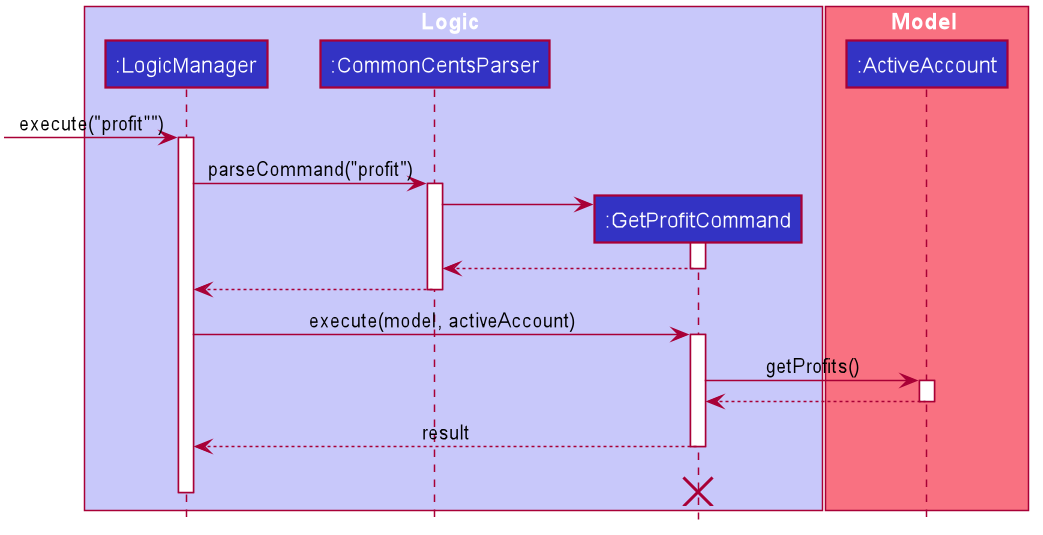

The diagram above was rendered by PlantUML. Its source (embedded in the PNG):
@startuml









skinparam BackgroundColor #FFFFFFF

skinparam Shadowing false

skinparam Class {
    FontColor #FFFFFF
    BorderThickness 1
    BorderColor #FFFFFF
    StereotypeFontColor #FFFFFF
    FontName Arial
}

skinparam Actor {
    BorderColor #000000
    Color #000000
    FontName Arial
}

skinparam Sequence {
    MessageAlign center
    BoxFontSize 15
    BoxPadding 0
    BoxFontColor #FFFFFF
    FontName Arial
}

skinparam Participant {
    FontColor #FFFFFFF
    Padding 20
}

skinparam MinClassWidth 50
skinparam ParticipantPadding 10
skinparam Shadowing false
skinparam DefaultTextAlignment center
skinparam packageStyle Rectangle

hide footbox
hide members
hide circle

box Logic #C8C8FA
participant ":LogicManager" as LogicManager #3333C4
participant ":CommonCentsParser" as CommonCentsParser #3333C4
participant ":GetProfitCommand" as GetProfitCommand #3333C4
end box

box Model #F97181
participant ":ActiveAccount" as ActiveAccount #3333C4
end box

[-> LogicManager : execute("profit"")
activate LogicManager

LogicManager -> CommonCentsParser: parseCommand("profit")
activate CommonCentsParser

create GetProfitCommand
CommonCentsParser -> GetProfitCommand
activate GetProfitCommand

GetProfitCommand --> CommonCentsParser
deactivate GetProfitCommand

CommonCentsParser --> LogicManager
deactivate CommonCentsParser

LogicManager -> GetProfitCommand : execute(model, activeAccount)
activate GetProfitCommand

GetProfitCommand -> ActiveAccount : getProfits()
activate ActiveAccount

ActiveAccount --> GetProfitCommand
deactivate ActiveAccount

GetProfitCommand --> LogicManager : result
deactivate GetProfitCommand
GetProfitCommand -[hidden]-> LogicManager : result
destroy GetProfitCommand

deactivate LogicManager

@enduml